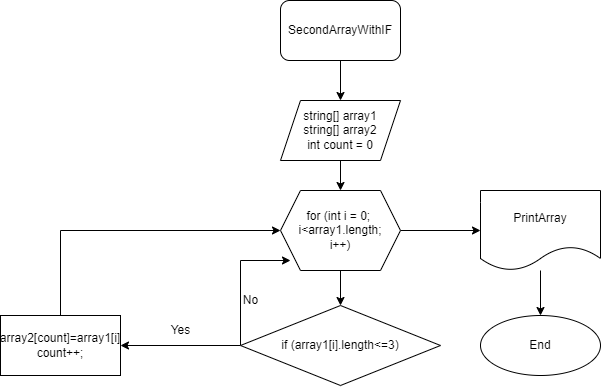

The diagram above was exported from draw.io. Its source (the exported page's mxGraphModel, read from the mxfile embedded in the PNG):
<mxGraphModel dx="2557" dy="898" grid="1" gridSize="10" guides="1" tooltips="1" connect="1" arrows="1" fold="1" page="1" pageScale="1" pageWidth="827" pageHeight="1169" math="0" shadow="0">
  <root>
    <mxCell id="0" />
    <mxCell id="1" parent="0" />
    <mxCell id="3pZulPYnbtTE8GWZ0p5N-3" value="" style="edgeStyle=orthogonalEdgeStyle;rounded=0;orthogonalLoop=1;jettySize=auto;html=1;" edge="1" parent="1" source="3pZulPYnbtTE8GWZ0p5N-1">
      <mxGeometry relative="1" as="geometry">
        <mxPoint x="320" y="340" as="targetPoint" />
      </mxGeometry>
    </mxCell>
    <mxCell id="3pZulPYnbtTE8GWZ0p5N-1" value="SecondArrayWithIF" style="rounded=1;whiteSpace=wrap;html=1;" vertex="1" parent="1">
      <mxGeometry x="260" y="240" width="120" height="60" as="geometry" />
    </mxCell>
    <mxCell id="3pZulPYnbtTE8GWZ0p5N-8" value="" style="edgeStyle=orthogonalEdgeStyle;rounded=0;orthogonalLoop=1;jettySize=auto;html=1;" edge="1" parent="1" source="3pZulPYnbtTE8GWZ0p5N-4" target="3pZulPYnbtTE8GWZ0p5N-7">
      <mxGeometry relative="1" as="geometry" />
    </mxCell>
    <mxCell id="3pZulPYnbtTE8GWZ0p5N-4" value="string[] array1&lt;br&gt;string[] array2&lt;br&gt;int count = 0" style="shape=parallelogram;perimeter=parallelogramPerimeter;whiteSpace=wrap;html=1;fixedSize=1;" vertex="1" parent="1">
      <mxGeometry x="260" y="340" width="120" height="60" as="geometry" />
    </mxCell>
    <mxCell id="3pZulPYnbtTE8GWZ0p5N-10" value="" style="edgeStyle=orthogonalEdgeStyle;rounded=0;orthogonalLoop=1;jettySize=auto;html=1;" edge="1" parent="1" source="3pZulPYnbtTE8GWZ0p5N-7" target="3pZulPYnbtTE8GWZ0p5N-9">
      <mxGeometry relative="1" as="geometry" />
    </mxCell>
    <mxCell id="3pZulPYnbtTE8GWZ0p5N-12" value="" style="edgeStyle=orthogonalEdgeStyle;rounded=0;orthogonalLoop=1;jettySize=auto;html=1;" edge="1" parent="1" source="3pZulPYnbtTE8GWZ0p5N-7" target="3pZulPYnbtTE8GWZ0p5N-11">
      <mxGeometry relative="1" as="geometry" />
    </mxCell>
    <mxCell id="3pZulPYnbtTE8GWZ0p5N-7" value="for (int i = 0;&amp;nbsp;&lt;br&gt;i&amp;lt;array1.length;&lt;br&gt;i++)" style="shape=hexagon;perimeter=hexagonPerimeter2;whiteSpace=wrap;html=1;fixedSize=1;" vertex="1" parent="1">
      <mxGeometry x="260" y="430" width="120" height="80" as="geometry" />
    </mxCell>
    <mxCell id="3pZulPYnbtTE8GWZ0p5N-16" value="" style="edgeStyle=orthogonalEdgeStyle;rounded=0;orthogonalLoop=1;jettySize=auto;html=1;" edge="1" parent="1" source="3pZulPYnbtTE8GWZ0p5N-9" target="3pZulPYnbtTE8GWZ0p5N-15">
      <mxGeometry relative="1" as="geometry" />
    </mxCell>
    <mxCell id="3pZulPYnbtTE8GWZ0p5N-19" style="edgeStyle=orthogonalEdgeStyle;rounded=0;orthogonalLoop=1;jettySize=auto;html=1;" edge="1" parent="1" source="3pZulPYnbtTE8GWZ0p5N-9">
      <mxGeometry relative="1" as="geometry">
        <mxPoint x="270" y="500" as="targetPoint" />
        <Array as="points">
          <mxPoint x="220" y="500" />
        </Array>
      </mxGeometry>
    </mxCell>
    <mxCell id="3pZulPYnbtTE8GWZ0p5N-9" value="if (array1[i].length&amp;lt;=3)" style="rhombus;whiteSpace=wrap;html=1;" vertex="1" parent="1">
      <mxGeometry x="220" y="545" width="200" height="80" as="geometry" />
    </mxCell>
    <mxCell id="3pZulPYnbtTE8GWZ0p5N-14" value="" style="edgeStyle=orthogonalEdgeStyle;rounded=0;orthogonalLoop=1;jettySize=auto;html=1;" edge="1" parent="1" source="3pZulPYnbtTE8GWZ0p5N-11" target="3pZulPYnbtTE8GWZ0p5N-13">
      <mxGeometry relative="1" as="geometry" />
    </mxCell>
    <mxCell id="3pZulPYnbtTE8GWZ0p5N-11" value="PrintArray" style="shape=document;whiteSpace=wrap;html=1;boundedLbl=1;" vertex="1" parent="1">
      <mxGeometry x="460" y="430" width="120" height="80" as="geometry" />
    </mxCell>
    <mxCell id="3pZulPYnbtTE8GWZ0p5N-13" value="End" style="ellipse;whiteSpace=wrap;html=1;" vertex="1" parent="1">
      <mxGeometry x="460" y="555" width="120" height="60" as="geometry" />
    </mxCell>
    <mxCell id="3pZulPYnbtTE8GWZ0p5N-18" style="edgeStyle=orthogonalEdgeStyle;rounded=0;orthogonalLoop=1;jettySize=auto;html=1;exitX=0.5;exitY=0;exitDx=0;exitDy=0;entryX=0;entryY=0.5;entryDx=0;entryDy=0;" edge="1" parent="1" source="3pZulPYnbtTE8GWZ0p5N-15" target="3pZulPYnbtTE8GWZ0p5N-7">
      <mxGeometry relative="1" as="geometry" />
    </mxCell>
    <mxCell id="3pZulPYnbtTE8GWZ0p5N-15" value="array2[count]=array1[i]&lt;br&gt;count++;" style="whiteSpace=wrap;html=1;" vertex="1" parent="1">
      <mxGeometry x="-20" y="555" width="120" height="60" as="geometry" />
    </mxCell>
    <mxCell id="3pZulPYnbtTE8GWZ0p5N-17" value="Yes" style="text;html=1;align=center;verticalAlign=middle;resizable=0;points=[];autosize=1;strokeColor=none;fillColor=none;" vertex="1" parent="1">
      <mxGeometry x="140" y="555" width="40" height="30" as="geometry" />
    </mxCell>
    <mxCell id="3pZulPYnbtTE8GWZ0p5N-20" value="No" style="text;html=1;align=center;verticalAlign=middle;resizable=0;points=[];autosize=1;strokeColor=none;fillColor=none;" vertex="1" parent="1">
      <mxGeometry x="210" y="525" width="40" height="30" as="geometry" />
    </mxCell>
  </root>
</mxGraphModel>